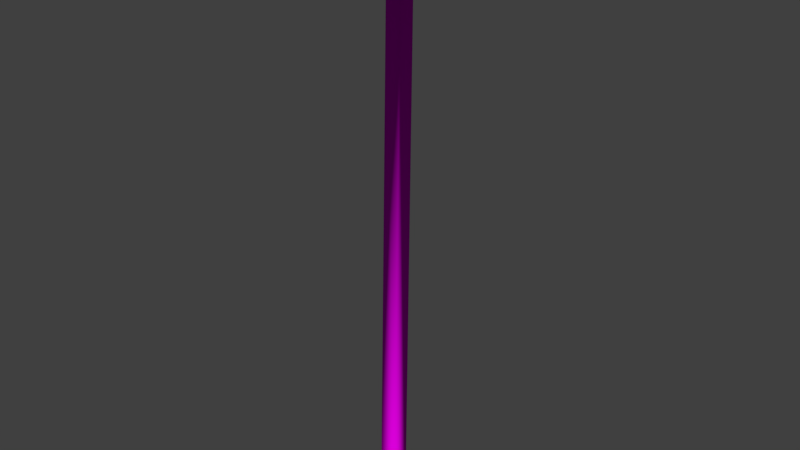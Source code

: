 # Source: Torch.blend  (saved by Blender 2.79.0; exported with 4.5.12 LTS)
import bpy
from mathutils import Matrix  # noqa: F401  (used for matrix-valued properties, if any)

bpy.ops.wm.read_factory_settings(use_empty=True)
scene = bpy.context.scene
scene.name = 'Scene'

# ---- collections
col_collection_1 = bpy.data.collections.new('Collection 1'); scene.collection.children.link(col_collection_1)

# ---- images (referenced by path relative to the original .blend; pixels are not part of the script)
import os
ASSET_DIR = os.environ.get("B2B_ASSET_DIR", "")  # directory of the original .blend (textures are referenced by path, not embedded)
HERE = os.path.dirname(os.path.abspath(__file__))  # packed textures are extracted next to this script under _unpacked/

def load_image(name, relpath, width, height, colorspace="sRGB"):
    """Load a texture the original file referenced (path relative to the .blend, or extracted next to this script)."""
    p = next((c for c in (os.path.join(HERE, relpath), os.path.join(ASSET_DIR, relpath)) if relpath and os.path.exists(c)), "")
    if p:
        img = bpy.data.images.load(p, check_existing=True)
        img.name = name
    else:  # same state as the original file: an image datablock whose file is absent (Cycles renders it pink)
        img = bpy.data.images.new(name, width, height)
        img.source = "FILE"
        img.filepath = "//" + (relpath or name)
    img.colorspace_settings.name = colorspace
    return img
img_torch_text_png = load_image('Torch_Text.png', 'Torch_Text.png', 1024, 1024, 'sRGB')

# ---- materials (node trees are filled in below, after node groups)
mat_material = bpy.data.materials.new('Material')
mat_material.alpha_threshold = 0.0
mat_material.roughness = 0.5
mat_material.line_color = (0.0, 0.0, 0.0, 1.0)

# ---- material node trees
mat_material.use_nodes = True; mat_material.node_tree.nodes.clear()
_N = mat_material.node_tree.nodes; _L = mat_material.node_tree.links
n0 = _N.new('ShaderNodeOutputMaterial'); n0.name = 'Material Output'; n0.location = (300, 300)
n1 = _N.new('ShaderNodeBsdfDiffuse'); n1.name = 'Diffuse BSDF'; n1.location = (10, 300)
n2 = _N.new('ShaderNodeTexImage'); n2.name = 'Image Texture'; n2.location = (-180, 300)
n2.width = 140
n2.image = img_torch_text_png
_L.new(n1.outputs[0], n0.inputs[0])
_L.new(n2.outputs[0], n1.inputs[0])
n0.is_active_output = True

# ---- world
world_world = bpy.data.worlds.new('World'); scene.world = world_world
world_world.color = (0.05088, 0.05088, 0.05088)
world_world.use_sun_shadow = False
world_world.sun_shadow_jitter_overblur = 0.0
world_world.cycles.sampling_method = 'MANUAL'

# ---- meshes
me_cube = bpy.data.meshes.new('Cube')
me_cube.from_pydata([(0.09994, 0.1098, -0.236), (0.09475, -0.1026, -0.2413), (-0.1176, -0.09763, -0.2332), (-0.1124, 0.1148, -0.2278), (0.3221, -0.06658, 6.038), (0.3176, -0.2515, 6.033), (0.1328, -0.2471, 6.04), (0.1373, -0.06223, 6.045), (0.5925, 0.1872, 6.099), (0.5752, -0.521, 6.082), (-0.1327, -0.5043, 6.109), (-0.1154, 0.2039, 6.126), (0.598, 0.1835, 6.245), (0.5807, -0.5248, 6.227), (-0.1273, -0.5081, 6.254), (-0.1099, 0.2001, 6.272), (0.4305, 0.02369, 6.247), (0.4211, -0.3573, 6.237), (0.04031, -0.3483, 6.252), (0.04963, 0.03265, 6.261), (0.4184, -0.02722, 6.884), (0.4108, -0.3378, 6.876), (0.1003, -0.3305, 6.888), (0.1079, -0.01992, 6.896)], [], [(6, 5, 9, 10), (0, 4, 5, 1), (1, 5, 6, 2), (2, 6, 7, 3), (4, 0, 3, 7), (10, 9, 13, 14), (5, 4, 8, 9), (7, 6, 10, 11), (4, 7, 11, 8), (15, 14, 18, 19), (9, 8, 12, 13), (11, 10, 14, 15), (8, 11, 15, 12), (18, 17, 21, 22), (12, 15, 19, 16), (14, 13, 17, 18), (13, 12, 16, 17), (20, 23, 22, 21), (17, 16, 20, 21), (19, 18, 22, 23), (16, 19, 23, 20)])
me_cube.polygons.foreach_set('use_smooth', [True] * 21)
_uv = me_cube.uv_layers.new(name='UVMap')
_uv.uv.foreach_set('vector', [0.4799, 0.3707, 0.4796, 0.3999, 0.4372, 0.4426, 0.4372, 0.3282, 0.06775, 8.308e-05, 0.06775, 0.9997, 0.0383, 0.9997, 0.03392, 0.0001573, 0.03392, 0.0001573, 0.0383, 0.9997, 0.008859, 0.9999, 8.308e-05, 0.0003801, 0.1354, 0.0003803, 0.1266, 0.9999, 0.0972, 0.9997, 0.1016, 0.0001573, 0.06775, 0.9997, 0.06775, 8.308e-05, 0.1016, 0.0001573, 0.0972, 0.9997, 0.2525, 0.3179, 0.3653, 0.3179, 0.3653, 0.3411, 0.2525, 0.3411, 0.4796, 0.3999, 0.5088, 0.4002, 0.5516, 0.4426, 0.4372, 0.4426, 0.5092, 0.3709, 0.4799, 0.3707, 0.4372, 0.3282, 0.5516, 0.3282, 0.5088, 0.4002, 0.5092, 0.3709, 0.5516, 0.3282, 0.5516, 0.4426, 0.2525, 0.4539, 0.2525, 0.3411, 0.2786, 0.3671, 0.2786, 0.4278, 0.3885, 0.3411, 0.3885, 0.4539, 0.3653, 0.4539, 0.3653, 0.3411, 0.2293, 0.4539, 0.2293, 0.3411, 0.2525, 0.3411, 0.2525, 0.4539, 0.3653, 0.477, 0.2525, 0.477, 0.2525, 0.4539, 0.3653, 0.4539, 0.3989, 0.1223, 0.4581, 0.1356, 0.4304, 0.2335, 0.3821, 0.2226, 0.3653, 0.4539, 0.2525, 0.4539, 0.2786, 0.4278, 0.3392, 0.4278, 0.2525, 0.3411, 0.3653, 0.3411, 0.3392, 0.3671, 0.2786, 0.3671, 0.3653, 0.3411, 0.3653, 0.4539, 0.3392, 0.4278, 0.3392, 0.3671, 0.2835, 0.2172, 0.3329, 0.2172, 0.3329, 0.2667, 0.2835, 0.2667, 0.4581, 0.1356, 0.5154, 0.1553, 0.4771, 0.2495, 0.4304, 0.2335, 0.3385, 0.1156, 0.3989, 0.1223, 0.3821, 0.2226, 0.3329, 0.2172, 0.2779, 0.1156, 0.3385, 0.1156, 0.3329, 0.2172, 0.2835, 0.2172])
me_cube.materials.append(mat_material)
me_cube.use_remesh_preserve_volume = False
me_cube.use_remesh_preserve_attributes = False
me_cube.use_mirror_vertex_groups = False
me_cube.update()

# ---- objects
ob_torch = bpy.data.objects.new('Torch', me_cube)

# ---- transforms, parenting, visibility, modifiers, constraints
ob_torch.location = (0.0, 0.0, 0.0)
ob_torch.lock_rotations_4d = False
ob_torch.empty_display_type = 'ARROWS'
ob_torch.lineart.crease_threshold = 0.0

# ---- collection membership
col_collection_1.objects.link(ob_torch)

# ---- scene / render settings (as saved in the file)
scene.frame_start = 1; scene.frame_end = 250; scene.frame_set(1)
scene.render.engine = 'CYCLES'
scene.render.resolution_percentage = 50
scene.render.dither_intensity = 0.0
scene.cycles.use_denoising = False
scene.cycles.samples = 128
scene.cycles.sampling_pattern = 'TABULATED_SOBOL'
scene.cycles.use_adaptive_sampling = False
scene.cycles.use_light_tree = False
scene.cycles.blur_glossy = 0.0
scene.cycles.sample_clamp_indirect = 0.0
scene.view_settings.view_transform = 'Standard'
bpy.context.view_layer.update()

# ---- added for rendering (the .blend has no active camera and no usable light): camera, sun
cam_auto = bpy.data.cameras.new('AutoCamera')
cam_auto.lens = 50.0
cam_auto.sensor_width = 36.0
cam_auto.clip_end = 1000.0
ob_auto_camera = bpy.data.objects.new('AutoCamera', cam_auto)
scene.collection.objects.link(ob_auto_camera)
ob_auto_camera.location = (6.90467, -8.16685, 8.66484)
ob_auto_camera.rotation_euler = (1.09748, -7.21219e-08, 0.694738)
scene.camera = ob_auto_camera
light_auto_sun = bpy.data.lights.new('AutoSun', 'SUN')
light_auto_sun.energy = 3.0
light_auto_sun.angle = 0.0523599
ob_auto_sun = bpy.data.objects.new('AutoSun', light_auto_sun)
scene.collection.objects.link(ob_auto_sun)
ob_auto_sun.rotation_euler = (0.872665, 0.174533, 0.523599)
bpy.context.view_layer.update()
